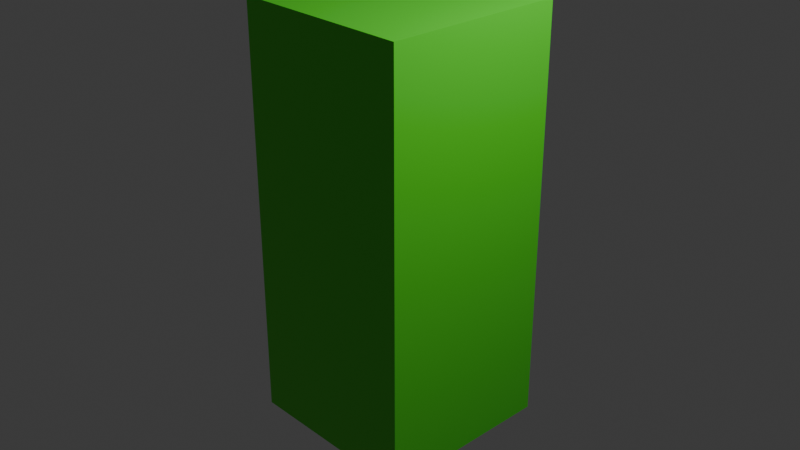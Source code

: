 # Source: npc_echo.blend  (saved by Blender 5.0.119; exported with 4.5.12 LTS)
import bpy
from mathutils import Matrix  # noqa: F401  (used for matrix-valued properties, if any)

bpy.ops.wm.read_factory_settings(use_empty=True)
scene = bpy.context.scene
scene.name = 'Scene'

# ---- collections
col_collection = bpy.data.collections.new('Collection'); scene.collection.children.link(col_collection)

# ---- materials (node trees are filled in below, after node groups)
mat_material_002 = bpy.data.materials.new('Material.002')
mat_material_002.diffuse_color = (0.09488, 0.8, 0.02891, 1.0)

# ---- material node trees
mat_material_002.use_nodes = True; mat_material_002.node_tree.nodes.clear()
_N = mat_material_002.node_tree.nodes; _L = mat_material_002.node_tree.links
n0 = _N.new('ShaderNodeBsdfPrincipled'); n0.name = 'Principled BSDF'; n0.location = (10, 300)
n0.inputs[0].default_value = (0.09488, 0.8, 0.02891, 1.0)
n1 = _N.new('ShaderNodeOutputMaterial'); n1.name = 'Material Output'; n1.location = (300, 300)
_L.new(n0.outputs[0], n1.inputs[0])
n1.is_active_output = True

# ---- world
world_world = bpy.data.worlds.new('World'); scene.world = world_world
world_world.use_nodes = True; world_world.node_tree.nodes.clear()
_N = world_world.node_tree.nodes; _L = world_world.node_tree.links
n0 = _N.new('ShaderNodeOutputWorld'); n0.name = 'World Output'; n0.location = (200, 100)
n1 = _N.new('ShaderNodeBackground'); n1.name = 'Background'; n1.location = (-200, 100)
n1.inputs[0].default_value = (0.05088, 0.05088, 0.05088, 1.0)
_L.new(n1.outputs[0], n0.inputs[0])
n0.is_active_output = True
world_world.color = (0.05088, 0.05088, 0.05088)
world_world.sun_shadow_jitter_overblur = 0.0

# ---- cameras
cam_camera = bpy.data.cameras.new('Camera')
cam_camera.clip_end = 100.0
cam_camera.ortho_scale = 7.314

# ---- lights
light_light = bpy.data.lights.new('Light', 'POINT')
light_light.energy = 1000.0
light_light.shadow_soft_size = 0.1

# ---- meshes
me_cube_002 = bpy.data.meshes.new('Cube.002')
me_cube_002.from_pydata([(1.0, 1.0, 2.284), (1.0, 1.0, 2.284), (1.0, 1.0, 2.284), (1.0, 1.0, -2.284), (1.0, 1.0, -2.284), (1.0, 1.0, -2.284), (1.0, -1.0, 2.284), (1.0, -1.0, 2.284), (1.0, -1.0, 2.284), (1.0, -1.0, -2.284), (1.0, -1.0, -2.284), (1.0, -1.0, -2.284), (-1.0, 1.0, 2.284), (-1.0, 1.0, 2.284), (-1.0, 1.0, 2.284), (-1.0, 1.0, -2.284), (-1.0, 1.0, -2.284), (-1.0, 1.0, -2.284), (-1.0, -1.0, 2.284), (-1.0, -1.0, 2.284), (-1.0, -1.0, 2.284), (-1.0, -1.0, -2.284), (-1.0, -1.0, -2.284), (-1.0, -1.0, -2.284)], [], [(1, 13, 19), (1, 19, 7), (9, 6, 18), (9, 18, 21), (23, 20, 14), (23, 14, 17), (16, 4, 10), (16, 10, 22), (5, 2, 8), (5, 8, 11), (15, 12, 0), (15, 0, 3)])
_uv = me_cube_002.uv_layers.new(name='UVMap')
_uv.uv.foreach_set('vector', [0.625, 0.5, 0.875, 0.5, 0.875, 0.75, 0.625, 0.5, 0.875, 0.75, 0.625, 0.75, 0.375, 0.75, 0.625, 0.75, 0.625, 1.0, 0.375, 0.75, 0.625, 1.0, 0.375, 1.0, 0.375, 0.0, 0.625, 0.0, 0.625, 0.25, 0.375, 0.0, 0.625, 0.25, 0.375, 0.25, 0.125, 0.5, 0.375, 0.5, 0.375, 0.75, 0.125, 0.5, 0.375, 0.75, 0.125, 0.75, 0.375, 0.5, 0.625, 0.5, 0.625, 0.75, 0.375, 0.5, 0.625, 0.75, 0.375, 0.75, 0.375, 0.25, 0.625, 0.25, 0.625, 0.5, 0.375, 0.25, 0.625, 0.5, 0.375, 0.5])
me_cube_002.materials.append(mat_material_002)
me_cube_002.update()
me_cube_002.normals_split_custom_set([tuple(v) for v in zip(*[iter([0.0, 0.0, 1.0, 0.0, 0.0, 1.0, 0.0, 0.0, 1.0, 0.0, 0.0, 1.0, 0.0, 0.0, 1.0, 0.0, 0.0, 1.0, 0.0, -1.0, 0.0, 0.0, -1.0, 0.0, 0.0, -1.0, 0.0, 0.0, -1.0, 0.0, 0.0, -1.0, 0.0, 0.0, -1.0, 0.0, -1.0, 0.0, 0.0, -1.0, 0.0, 0.0, -1.0, 0.0, 0.0, -1.0, 0.0, 0.0, -1.0, 0.0, 0.0, -1.0, 0.0, 0.0, 0.0, 0.0, -1.0, 0.0, 0.0, -1.0, 0.0, 0.0, -1.0, 0.0, 0.0, -1.0, 0.0, 0.0, -1.0, 0.0, 0.0, -1.0, 1.0, 0.0, 0.0, 1.0, 0.0, 0.0, 1.0, 0.0, 0.0, 1.0, 0.0, 0.0, 1.0, 0.0, 0.0, 1.0, 0.0, 0.0, 0.0, 1.0, 0.0, 0.0, 1.0, 0.0, 0.0, 1.0, 0.0, 0.0, 1.0, 0.0, 0.0, 1.0, 0.0, 0.0, 1.0, 0.0])] * 3)])

# ---- objects
ob_light = bpy.data.objects.new('Light', light_light)
ob_camera = bpy.data.objects.new('Camera', cam_camera)
ob_npc_001 = bpy.data.objects.new('NPC.001', me_cube_002)

# ---- transforms, parenting, visibility, modifiers, constraints
ob_light.location = (4.076, 1.005, 5.904)
ob_light.rotation_euler = (0.6503, 0.05522, 1.866)
ob_light.lock_rotations_4d = False
ob_light.empty_display_type = 'ARROWS'
ob_light.color = (0.0, 0.0, 0.0, 0.0)
ob_light.lineart.crease_threshold = 0.0
ob_camera.location = (7.359, -6.926, 4.958)
ob_camera.rotation_euler = (1.109, 0.0, 0.8149)
ob_camera.lock_rotations_4d = False
ob_camera.empty_display_type = 'ARROWS'
ob_camera.color = (0.0, 0.0, 0.0, 0.0)
ob_camera.display_type = 'WIRE'
ob_camera.lineart.crease_threshold = 0.0
ob_npc_001.location = (0.0, 0.0, 0.0)
ob_npc_001.rotation_mode = 'QUATERNION'
ob_npc_001.rotation_quaternion = (1.0, 0.0, 0.0, 0.0)

# ---- collection membership
col_collection.objects.link(ob_light)
col_collection.objects.link(ob_camera)
col_collection.objects.link(ob_npc_001)

# ---- scene / render settings (as saved in the file)
scene.camera = ob_camera
scene.frame_start = 1; scene.frame_end = 250; scene.frame_set(1)
scene.render.engine = 'BLENDER_EEVEE_NEXT'
scene.render.bake_bias = 0.0
scene.render.bake_samples = 0
scene.cycles.sampling_pattern = 'TABULATED_SOBOL'
scene.eevee.use_volume_custom_range = False
bpy.context.view_layer.update()
